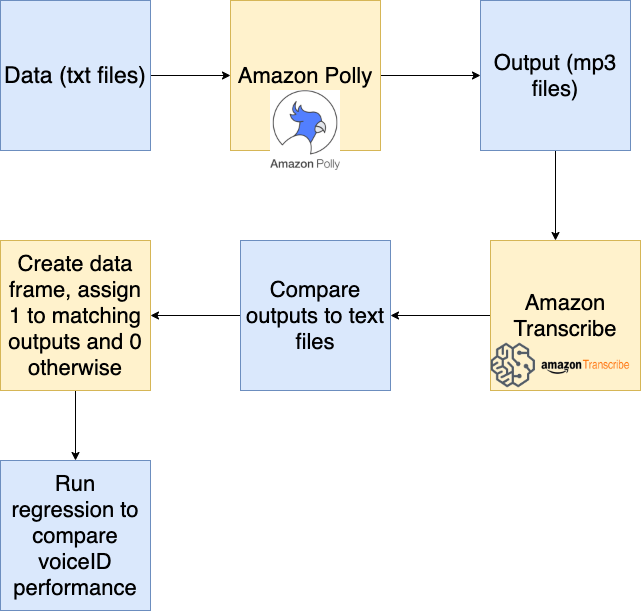

The diagram above was exported from draw.io. Its source (the exported page's mxGraphModel, read from the mxfile embedded in the PNG):
<mxGraphModel dx="946" dy="588" grid="1" gridSize="10" guides="1" tooltips="1" connect="1" arrows="1" fold="1" page="1" pageScale="1" pageWidth="850" pageHeight="1100" math="0" shadow="0">
  <root>
    <mxCell id="0" />
    <mxCell id="1" parent="0" />
    <mxCell id="jvNsylWDMT7PcBu5Wh5w-1" style="edgeStyle=orthogonalEdgeStyle;rounded=0;orthogonalLoop=1;jettySize=auto;html=1;exitX=1;exitY=0.5;exitDx=0;exitDy=0;" parent="1" source="w2PWPTRDG-A431-ngKVv-1" edge="1">
      <mxGeometry relative="1" as="geometry">
        <mxPoint x="320" y="215" as="targetPoint" />
      </mxGeometry>
    </mxCell>
    <mxCell id="w2PWPTRDG-A431-ngKVv-1" value="&lt;font style=&quot;font-size: 23px&quot;&gt;Data (txt files)&lt;/font&gt;" style="whiteSpace=wrap;html=1;aspect=fixed;fillColor=#dae8fc;strokeColor=#6c8ebf;" parent="1" vertex="1">
      <mxGeometry x="90" y="140" width="150" height="150" as="geometry" />
    </mxCell>
    <mxCell id="jvNsylWDMT7PcBu5Wh5w-2" style="edgeStyle=orthogonalEdgeStyle;rounded=0;orthogonalLoop=1;jettySize=auto;html=1;exitX=1;exitY=0.5;exitDx=0;exitDy=0;" parent="1" source="w2PWPTRDG-A431-ngKVv-2" edge="1">
      <mxGeometry relative="1" as="geometry">
        <mxPoint x="570" y="215" as="targetPoint" />
      </mxGeometry>
    </mxCell>
    <mxCell id="w2PWPTRDG-A431-ngKVv-2" value="&lt;font style=&quot;font-size: 22px&quot;&gt;Amazon Polly&lt;/font&gt;" style="whiteSpace=wrap;html=1;aspect=fixed;fillColor=#fff2cc;strokeColor=#d6b656;" parent="1" vertex="1">
      <mxGeometry x="320" y="140" width="150" height="150" as="geometry" />
    </mxCell>
    <mxCell id="jvNsylWDMT7PcBu5Wh5w-5" style="edgeStyle=orthogonalEdgeStyle;rounded=0;orthogonalLoop=1;jettySize=auto;html=1;" parent="1" source="jvNsylWDMT7PcBu5Wh5w-4" edge="1">
      <mxGeometry relative="1" as="geometry">
        <mxPoint x="645" y="380" as="targetPoint" />
      </mxGeometry>
    </mxCell>
    <mxCell id="jvNsylWDMT7PcBu5Wh5w-4" value="&lt;span style=&quot;font-size: 22px&quot;&gt;Output (mp3 files)&lt;/span&gt;" style="whiteSpace=wrap;html=1;aspect=fixed;fillColor=#dae8fc;strokeColor=#6c8ebf;" parent="1" vertex="1">
      <mxGeometry x="570" y="140" width="150" height="150" as="geometry" />
    </mxCell>
    <mxCell id="jvNsylWDMT7PcBu5Wh5w-7" style="edgeStyle=orthogonalEdgeStyle;rounded=0;orthogonalLoop=1;jettySize=auto;html=1;" parent="1" source="jvNsylWDMT7PcBu5Wh5w-6" edge="1">
      <mxGeometry relative="1" as="geometry">
        <mxPoint x="480" y="455" as="targetPoint" />
      </mxGeometry>
    </mxCell>
    <mxCell id="jvNsylWDMT7PcBu5Wh5w-6" value="&lt;span style=&quot;font-size: 22px&quot;&gt;Amazon Transcribe&lt;/span&gt;" style="whiteSpace=wrap;html=1;aspect=fixed;fillColor=#fff2cc;strokeColor=#d6b656;" parent="1" vertex="1">
      <mxGeometry x="580" y="380" width="150" height="150" as="geometry" />
    </mxCell>
    <mxCell id="jvNsylWDMT7PcBu5Wh5w-9" style="edgeStyle=orthogonalEdgeStyle;rounded=0;orthogonalLoop=1;jettySize=auto;html=1;" parent="1" source="jvNsylWDMT7PcBu5Wh5w-8" edge="1">
      <mxGeometry relative="1" as="geometry">
        <mxPoint x="240" y="455" as="targetPoint" />
      </mxGeometry>
    </mxCell>
    <mxCell id="jvNsylWDMT7PcBu5Wh5w-8" value="&lt;span style=&quot;font-size: 22px&quot;&gt;Compare outputs to text files&lt;/span&gt;" style="whiteSpace=wrap;html=1;aspect=fixed;fillColor=#dae8fc;strokeColor=#6c8ebf;" parent="1" vertex="1">
      <mxGeometry x="330" y="380" width="150" height="150" as="geometry" />
    </mxCell>
    <mxCell id="jvNsylWDMT7PcBu5Wh5w-11" style="edgeStyle=orthogonalEdgeStyle;rounded=0;orthogonalLoop=1;jettySize=auto;html=1;" parent="1" source="jvNsylWDMT7PcBu5Wh5w-10" edge="1">
      <mxGeometry relative="1" as="geometry">
        <mxPoint x="165" y="600" as="targetPoint" />
      </mxGeometry>
    </mxCell>
    <mxCell id="jvNsylWDMT7PcBu5Wh5w-10" value="&lt;span style=&quot;font-size: 22px&quot;&gt;Create data frame, assign 1 to matching outputs and 0 otherwise&lt;/span&gt;" style="whiteSpace=wrap;html=1;aspect=fixed;fillColor=#fff2cc;strokeColor=#d6b656;" parent="1" vertex="1">
      <mxGeometry x="90" y="380" width="150" height="150" as="geometry" />
    </mxCell>
    <mxCell id="jvNsylWDMT7PcBu5Wh5w-12" value="&lt;span style=&quot;font-size: 22px&quot;&gt;Run regression to compare voiceID performance&lt;/span&gt;" style="whiteSpace=wrap;html=1;aspect=fixed;fillColor=#dae8fc;strokeColor=#6c8ebf;" parent="1" vertex="1">
      <mxGeometry x="90" y="600" width="150" height="150" as="geometry" />
    </mxCell>
    <mxCell id="vS8TaPOpO3fqRC6J3yIP-2" value="" style="shape=image;imageAspect=0;aspect=fixed;verticalLabelPosition=bottom;verticalAlign=top;image=https://miro.medium.com/max/400/0*BNicZbcGBnG5t2qX.png;" vertex="1" parent="1">
      <mxGeometry x="580" y="470" width="140" height="70" as="geometry" />
    </mxCell>
    <mxCell id="vS8TaPOpO3fqRC6J3yIP-3" value="" style="shape=image;imageAspect=0;aspect=fixed;verticalLabelPosition=bottom;verticalAlign=top;image=data:image/png,(base64 omitted: 8588 chars);" vertex="1" parent="1">
      <mxGeometry x="360" y="230" width="70" height="80" as="geometry" />
    </mxCell>
  </root>
</mxGraphModel>